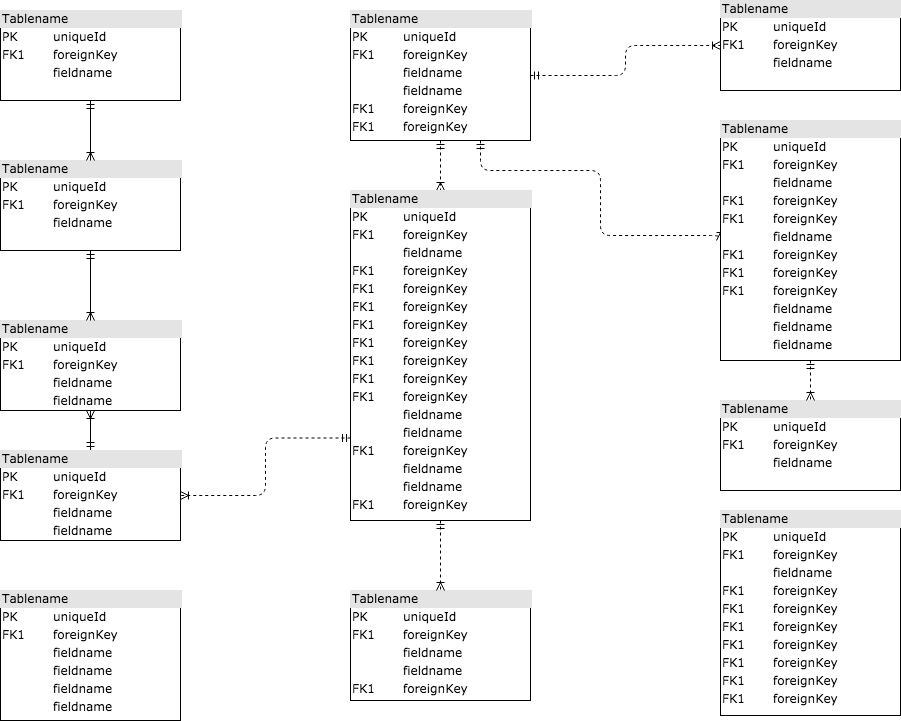

The diagram above was exported from draw.io. Its source (the exported page's mxGraphModel, read from the mxfile embedded in the PNG):
<mxGraphModel dx="1408" dy="699" grid="1" gridSize="10" guides="1" tooltips="1" connect="1" arrows="1" fold="1" page="1" pageScale="1" pageWidth="1100" pageHeight="850" background="#ffffff" math="0" shadow="0">
  <root>
    <mxCell id="0" />
    <mxCell id="1" parent="0" />
    <mxCell id="2ed32ef02a7f4228-1" value="&lt;div style=&quot;box-sizing:border-box;width:100%;background:#e4e4e4;padding:2px;&quot;&gt;Tablename&lt;/div&gt;&lt;table style=&quot;width:100%;font-size:1em;&quot; cellpadding=&quot;2&quot; cellspacing=&quot;0&quot;&gt;&lt;tr&gt;&lt;td&gt;PK&lt;/td&gt;&lt;td&gt;uniqueId&lt;/td&gt;&lt;/tr&gt;&lt;tr&gt;&lt;td&gt;FK1&lt;/td&gt;&lt;td&gt;foreignKey&lt;/td&gt;&lt;/tr&gt;&lt;tr&gt;&lt;td&gt;&lt;/td&gt;&lt;td&gt;fieldname&lt;/td&gt;&lt;/tr&gt;&lt;/table&gt;" style="verticalAlign=top;align=left;overflow=fill;html=1;rounded=0;shadow=0;comic=0;labelBackgroundColor=none;strokeWidth=1;fontFamily=Verdana;fontSize=12" parent="1" vertex="1">
      <mxGeometry x="110" y="100" width="180" height="90" as="geometry" />
    </mxCell>
    <mxCell id="2ed32ef02a7f4228-18" style="edgeStyle=orthogonalEdgeStyle;html=1;entryX=0.5;entryY=0;dashed=1;labelBackgroundColor=none;startArrow=ERmandOne;endArrow=ERoneToMany;fontFamily=Verdana;fontSize=12;align=left;" parent="1" source="2ed32ef02a7f4228-2" target="2ed32ef02a7f4228-8" edge="1">
      <mxGeometry relative="1" as="geometry" />
    </mxCell>
    <mxCell id="2ed32ef02a7f4228-19" style="edgeStyle=orthogonalEdgeStyle;html=1;dashed=1;labelBackgroundColor=none;startArrow=ERmandOne;endArrow=ERoneToMany;fontFamily=Verdana;fontSize=12;align=left;entryX=0;entryY=0.5;" parent="1" source="2ed32ef02a7f4228-2" target="2ed32ef02a7f4228-10" edge="1">
      <mxGeometry relative="1" as="geometry">
        <Array as="points">
          <mxPoint x="590" y="260" />
          <mxPoint x="710" y="260" />
          <mxPoint x="710" y="325" />
        </Array>
      </mxGeometry>
    </mxCell>
    <mxCell id="2ed32ef02a7f4228-20" style="edgeStyle=orthogonalEdgeStyle;html=1;dashed=1;labelBackgroundColor=none;startArrow=ERmandOne;endArrow=ERoneToMany;fontFamily=Verdana;fontSize=12;align=left;" parent="1" source="2ed32ef02a7f4228-2" target="2ed32ef02a7f4228-11" edge="1">
      <mxGeometry relative="1" as="geometry" />
    </mxCell>
    <mxCell id="2ed32ef02a7f4228-2" value="&lt;div style=&quot;box-sizing: border-box ; width: 100% ; background: #e4e4e4 ; padding: 2px&quot;&gt;Tablename&lt;/div&gt;&lt;table style=&quot;width: 100% ; font-size: 1em&quot; cellpadding=&quot;2&quot; cellspacing=&quot;0&quot;&gt;&lt;tbody&gt;&lt;tr&gt;&lt;td&gt;PK&lt;/td&gt;&lt;td&gt;uniqueId&lt;/td&gt;&lt;/tr&gt;&lt;tr&gt;&lt;td&gt;FK1&lt;/td&gt;&lt;td&gt;foreignKey&lt;/td&gt;&lt;/tr&gt;&lt;tr&gt;&lt;td&gt;&lt;/td&gt;&lt;td&gt;fieldname&lt;/td&gt;&lt;/tr&gt;&lt;tr&gt;&lt;td&gt;&lt;br&gt;&lt;/td&gt;&lt;td&gt;fieldname&lt;br&gt;&lt;/td&gt;&lt;/tr&gt;&lt;tr&gt;&lt;td&gt;FK1&lt;br&gt;&lt;/td&gt;&lt;td&gt;foreignKey&lt;br&gt;&lt;/td&gt;&lt;/tr&gt;&lt;tr&gt;&lt;td&gt;FK1&lt;br&gt;&lt;/td&gt;&lt;td&gt;foreignKey&lt;br&gt;&lt;/td&gt;&lt;/tr&gt;&lt;/tbody&gt;&lt;/table&gt;" style="verticalAlign=top;align=left;overflow=fill;html=1;rounded=0;shadow=0;comic=0;labelBackgroundColor=none;strokeWidth=1;fontFamily=Verdana;fontSize=12" parent="1" vertex="1">
      <mxGeometry x="460" y="100" width="180" height="130" as="geometry" />
    </mxCell>
    <mxCell id="2ed32ef02a7f4228-16" style="edgeStyle=orthogonalEdgeStyle;html=1;labelBackgroundColor=none;startArrow=ERmandOne;endArrow=ERoneToMany;fontFamily=Verdana;fontSize=12;align=left;" parent="1" source="2ed32ef02a7f4228-3" target="2ed32ef02a7f4228-4" edge="1">
      <mxGeometry relative="1" as="geometry" />
    </mxCell>
    <mxCell id="2ed32ef02a7f4228-22" style="edgeStyle=orthogonalEdgeStyle;html=1;exitX=0;exitY=0.75;entryX=1;entryY=0.5;dashed=1;labelBackgroundColor=none;startArrow=ERmandOne;endArrow=ERoneToMany;fontFamily=Verdana;fontSize=12;align=left;" parent="1" source="2ed32ef02a7f4228-8" target="2ed32ef02a7f4228-3" edge="1">
      <mxGeometry relative="1" as="geometry" />
    </mxCell>
    <mxCell id="2ed32ef02a7f4228-3" value="&lt;div style=&quot;box-sizing: border-box ; width: 100% ; background: #e4e4e4 ; padding: 2px&quot;&gt;Tablename&lt;/div&gt;&lt;table style=&quot;width: 100% ; font-size: 1em&quot; cellpadding=&quot;2&quot; cellspacing=&quot;0&quot;&gt;&lt;tbody&gt;&lt;tr&gt;&lt;td&gt;PK&lt;/td&gt;&lt;td&gt;uniqueId&lt;/td&gt;&lt;/tr&gt;&lt;tr&gt;&lt;td&gt;FK1&lt;/td&gt;&lt;td&gt;foreignKey&lt;/td&gt;&lt;/tr&gt;&lt;tr&gt;&lt;td&gt;&lt;/td&gt;&lt;td&gt;fieldname&lt;/td&gt;&lt;/tr&gt;&lt;tr&gt;&lt;td&gt;&lt;br&gt;&lt;/td&gt;&lt;td&gt;fieldname&lt;br&gt;&lt;/td&gt;&lt;/tr&gt;&lt;/tbody&gt;&lt;/table&gt;" style="verticalAlign=top;align=left;overflow=fill;html=1;rounded=0;shadow=0;comic=0;labelBackgroundColor=none;strokeWidth=1;fontFamily=Verdana;fontSize=12" parent="1" vertex="1">
      <mxGeometry x="110" y="540" width="180" height="90" as="geometry" />
    </mxCell>
    <mxCell id="2ed32ef02a7f4228-4" value="&lt;div style=&quot;box-sizing: border-box ; width: 100% ; background: #e4e4e4 ; padding: 2px&quot;&gt;Tablename&lt;/div&gt;&lt;table style=&quot;width: 100% ; font-size: 1em&quot; cellpadding=&quot;2&quot; cellspacing=&quot;0&quot;&gt;&lt;tbody&gt;&lt;tr&gt;&lt;td&gt;PK&lt;/td&gt;&lt;td&gt;uniqueId&lt;/td&gt;&lt;/tr&gt;&lt;tr&gt;&lt;td&gt;FK1&lt;/td&gt;&lt;td&gt;foreignKey&lt;/td&gt;&lt;/tr&gt;&lt;tr&gt;&lt;td&gt;&lt;/td&gt;&lt;td&gt;fieldname&lt;/td&gt;&lt;/tr&gt;&lt;tr&gt;&lt;td&gt;&lt;br&gt;&lt;/td&gt;&lt;td&gt;fieldname&lt;br&gt;&lt;/td&gt;&lt;/tr&gt;&lt;/tbody&gt;&lt;/table&gt;" style="verticalAlign=top;align=left;overflow=fill;html=1;rounded=0;shadow=0;comic=0;labelBackgroundColor=none;strokeWidth=1;fontFamily=Verdana;fontSize=12" parent="1" vertex="1">
      <mxGeometry x="110" y="410" width="180" height="90" as="geometry" />
    </mxCell>
    <mxCell id="2ed32ef02a7f4228-15" style="edgeStyle=orthogonalEdgeStyle;html=1;entryX=0.5;entryY=0;labelBackgroundColor=none;startArrow=ERmandOne;endArrow=ERoneToMany;fontFamily=Verdana;fontSize=12;align=left;" parent="1" source="2ed32ef02a7f4228-5" target="2ed32ef02a7f4228-4" edge="1">
      <mxGeometry relative="1" as="geometry" />
    </mxCell>
    <mxCell id="2ed32ef02a7f4228-5" value="&lt;div style=&quot;box-sizing:border-box;width:100%;background:#e4e4e4;padding:2px;&quot;&gt;Tablename&lt;/div&gt;&lt;table style=&quot;width:100%;font-size:1em;&quot; cellpadding=&quot;2&quot; cellspacing=&quot;0&quot;&gt;&lt;tr&gt;&lt;td&gt;PK&lt;/td&gt;&lt;td&gt;uniqueId&lt;/td&gt;&lt;/tr&gt;&lt;tr&gt;&lt;td&gt;FK1&lt;/td&gt;&lt;td&gt;foreignKey&lt;/td&gt;&lt;/tr&gt;&lt;tr&gt;&lt;td&gt;&lt;/td&gt;&lt;td&gt;fieldname&lt;/td&gt;&lt;/tr&gt;&lt;/table&gt;" style="verticalAlign=top;align=left;overflow=fill;html=1;rounded=0;shadow=0;comic=0;labelBackgroundColor=none;strokeWidth=1;fontFamily=Verdana;fontSize=12" parent="1" vertex="1">
      <mxGeometry x="110" y="250" width="180" height="90" as="geometry" />
    </mxCell>
    <mxCell id="2ed32ef02a7f4228-6" value="&lt;div style=&quot;box-sizing: border-box ; width: 100% ; background: #e4e4e4 ; padding: 2px&quot;&gt;Tablename&lt;/div&gt;&lt;table style=&quot;width: 100% ; font-size: 1em&quot; cellpadding=&quot;2&quot; cellspacing=&quot;0&quot;&gt;&lt;tbody&gt;&lt;tr&gt;&lt;td&gt;PK&lt;/td&gt;&lt;td&gt;uniqueId&lt;/td&gt;&lt;/tr&gt;&lt;tr&gt;&lt;td&gt;FK1&lt;/td&gt;&lt;td&gt;foreignKey&lt;/td&gt;&lt;/tr&gt;&lt;tr&gt;&lt;td&gt;&lt;/td&gt;&lt;td&gt;fieldname&lt;/td&gt;&lt;/tr&gt;&lt;tr&gt;&lt;td&gt;FK1&lt;br&gt;&lt;/td&gt;&lt;td&gt;foreignKey&lt;br&gt;&lt;/td&gt;&lt;/tr&gt;&lt;tr&gt;&lt;td&gt;FK1&lt;br&gt;&lt;/td&gt;&lt;td&gt;foreignKey&lt;br&gt;&lt;/td&gt;&lt;/tr&gt;&lt;tr&gt;&lt;td&gt;FK1&lt;br&gt;&lt;/td&gt;&lt;td&gt;foreignKey&lt;br&gt;&lt;/td&gt;&lt;/tr&gt;&lt;tr&gt;&lt;td&gt;FK1&lt;br&gt;&lt;/td&gt;&lt;td&gt;foreignKey&lt;br&gt;&lt;/td&gt;&lt;/tr&gt;&lt;tr&gt;&lt;td&gt;FK1&lt;br&gt;&lt;/td&gt;&lt;td&gt;foreignKey&lt;br&gt;&lt;/td&gt;&lt;/tr&gt;&lt;tr&gt;&lt;td&gt;FK1&lt;br&gt;&lt;/td&gt;&lt;td&gt;foreignKey&lt;br&gt;&lt;/td&gt;&lt;/tr&gt;&lt;tr&gt;&lt;td&gt;FK1&lt;br&gt;&lt;/td&gt;&lt;td&gt;foreignKey&lt;br&gt;&lt;/td&gt;&lt;/tr&gt;&lt;/tbody&gt;&lt;/table&gt;" style="verticalAlign=top;align=left;overflow=fill;html=1;rounded=0;shadow=0;comic=0;labelBackgroundColor=none;strokeWidth=1;fontFamily=Verdana;fontSize=12" parent="1" vertex="1">
      <mxGeometry x="830" y="600" width="180" height="205" as="geometry" />
    </mxCell>
    <mxCell id="2ed32ef02a7f4228-7" value="&lt;div style=&quot;box-sizing: border-box ; width: 100% ; background: #e4e4e4 ; padding: 2px&quot;&gt;Tablename&lt;/div&gt;&lt;table style=&quot;width: 100% ; font-size: 1em&quot; cellpadding=&quot;2&quot; cellspacing=&quot;0&quot;&gt;&lt;tbody&gt;&lt;tr&gt;&lt;td&gt;PK&lt;/td&gt;&lt;td&gt;uniqueId&lt;/td&gt;&lt;/tr&gt;&lt;tr&gt;&lt;td&gt;FK1&lt;/td&gt;&lt;td&gt;foreignKey&lt;/td&gt;&lt;/tr&gt;&lt;tr&gt;&lt;td&gt;&lt;/td&gt;&lt;td&gt;fieldname&lt;/td&gt;&lt;/tr&gt;&lt;tr&gt;&lt;td&gt;&lt;br&gt;&lt;/td&gt;&lt;td&gt;fieldname&lt;br&gt;&lt;/td&gt;&lt;/tr&gt;&lt;tr&gt;&lt;td&gt;FK1&lt;br&gt;&lt;/td&gt;&lt;td&gt;foreignKey&lt;br&gt;&lt;/td&gt;&lt;/tr&gt;&lt;/tbody&gt;&lt;/table&gt;" style="verticalAlign=top;align=left;overflow=fill;html=1;rounded=0;shadow=0;comic=0;labelBackgroundColor=none;strokeWidth=1;fontFamily=Verdana;fontSize=12" parent="1" vertex="1">
      <mxGeometry x="460" y="680" width="180" height="110" as="geometry" />
    </mxCell>
    <mxCell id="2ed32ef02a7f4228-17" style="edgeStyle=orthogonalEdgeStyle;html=1;entryX=0.5;entryY=0;labelBackgroundColor=none;startArrow=ERmandOne;endArrow=ERoneToMany;fontFamily=Verdana;fontSize=12;align=left;dashed=1;" parent="1" source="2ed32ef02a7f4228-8" target="2ed32ef02a7f4228-7" edge="1">
      <mxGeometry relative="1" as="geometry" />
    </mxCell>
    <mxCell id="2ed32ef02a7f4228-8" value="&lt;div style=&quot;box-sizing: border-box ; width: 100% ; background: #e4e4e4 ; padding: 2px&quot;&gt;Tablename&lt;/div&gt;&lt;table style=&quot;width: 100% ; font-size: 1em&quot; cellpadding=&quot;2&quot; cellspacing=&quot;0&quot;&gt;&lt;tbody&gt;&lt;tr&gt;&lt;td&gt;PK&lt;/td&gt;&lt;td&gt;uniqueId&lt;/td&gt;&lt;/tr&gt;&lt;tr&gt;&lt;td&gt;FK1&lt;/td&gt;&lt;td&gt;foreignKey&lt;/td&gt;&lt;/tr&gt;&lt;tr&gt;&lt;td&gt;&lt;/td&gt;&lt;td&gt;fieldname&lt;/td&gt;&lt;/tr&gt;&lt;tr&gt;&lt;td&gt;FK1&lt;br&gt;&lt;/td&gt;&lt;td&gt;foreignKey&lt;br&gt;&lt;/td&gt;&lt;/tr&gt;&lt;tr&gt;&lt;td&gt;FK1&lt;br&gt;&lt;/td&gt;&lt;td&gt;foreignKey&lt;br&gt;&lt;/td&gt;&lt;/tr&gt;&lt;tr&gt;&lt;td&gt;FK1&lt;br&gt;&lt;/td&gt;&lt;td&gt;foreignKey&lt;br&gt;&lt;/td&gt;&lt;/tr&gt;&lt;tr&gt;&lt;td&gt;FK1&lt;br&gt;&lt;/td&gt;&lt;td&gt;foreignKey&lt;br&gt;&lt;/td&gt;&lt;/tr&gt;&lt;tr&gt;&lt;td&gt;FK1&lt;br&gt;&lt;/td&gt;&lt;td&gt;foreignKey&lt;br&gt;&lt;/td&gt;&lt;/tr&gt;&lt;tr&gt;&lt;td&gt;FK1&lt;br&gt;&lt;/td&gt;&lt;td&gt;foreignKey&lt;br&gt;&lt;/td&gt;&lt;/tr&gt;&lt;tr&gt;&lt;td&gt;FK1&lt;br&gt;&lt;/td&gt;&lt;td&gt;foreignKey&lt;br&gt;&lt;/td&gt;&lt;/tr&gt;&lt;tr&gt;&lt;td&gt;FK1&lt;br&gt;&lt;/td&gt;&lt;td&gt;foreignKey&lt;br&gt;&lt;/td&gt;&lt;/tr&gt;&lt;tr&gt;&lt;td&gt;&lt;br&gt;&lt;/td&gt;&lt;td&gt;fieldname&lt;br&gt;&lt;/td&gt;&lt;/tr&gt;&lt;tr&gt;&lt;td&gt;&lt;br&gt;&lt;/td&gt;&lt;td&gt;fieldname&lt;br&gt;&lt;/td&gt;&lt;/tr&gt;&lt;tr&gt;&lt;td&gt;FK1&lt;br&gt;&lt;/td&gt;&lt;td&gt;foreignKey&lt;br&gt;&lt;/td&gt;&lt;/tr&gt;&lt;tr&gt;&lt;td&gt;&lt;br&gt;&lt;/td&gt;&lt;td&gt;fieldname&lt;br&gt;&lt;/td&gt;&lt;/tr&gt;&lt;tr&gt;&lt;td&gt;&lt;br&gt;&lt;/td&gt;&lt;td&gt;fieldname&lt;br&gt;&lt;/td&gt;&lt;/tr&gt;&lt;tr&gt;&lt;td&gt;FK1&lt;br&gt;&lt;/td&gt;&lt;td&gt;foreignKey&lt;br&gt;&lt;/td&gt;&lt;/tr&gt;&lt;/tbody&gt;&lt;/table&gt;" style="verticalAlign=top;align=left;overflow=fill;html=1;rounded=0;shadow=0;comic=0;labelBackgroundColor=none;strokeWidth=1;fontFamily=Verdana;fontSize=12" parent="1" vertex="1">
      <mxGeometry x="460" y="280" width="180" height="330" as="geometry" />
    </mxCell>
    <mxCell id="2ed32ef02a7f4228-9" value="&lt;div style=&quot;box-sizing:border-box;width:100%;background:#e4e4e4;padding:2px;&quot;&gt;Tablename&lt;/div&gt;&lt;table style=&quot;width:100%;font-size:1em;&quot; cellpadding=&quot;2&quot; cellspacing=&quot;0&quot;&gt;&lt;tr&gt;&lt;td&gt;PK&lt;/td&gt;&lt;td&gt;uniqueId&lt;/td&gt;&lt;/tr&gt;&lt;tr&gt;&lt;td&gt;FK1&lt;/td&gt;&lt;td&gt;foreignKey&lt;/td&gt;&lt;/tr&gt;&lt;tr&gt;&lt;td&gt;&lt;/td&gt;&lt;td&gt;fieldname&lt;/td&gt;&lt;/tr&gt;&lt;/table&gt;" style="verticalAlign=top;align=left;overflow=fill;html=1;rounded=0;shadow=0;comic=0;labelBackgroundColor=none;strokeWidth=1;fontFamily=Verdana;fontSize=12" parent="1" vertex="1">
      <mxGeometry x="830" y="490" width="180" height="90" as="geometry" />
    </mxCell>
    <mxCell id="2ed32ef02a7f4228-21" style="edgeStyle=orthogonalEdgeStyle;html=1;entryX=0.5;entryY=0;dashed=1;labelBackgroundColor=none;startArrow=ERmandOne;endArrow=ERoneToMany;fontFamily=Verdana;fontSize=12;align=left;" parent="1" source="2ed32ef02a7f4228-10" target="2ed32ef02a7f4228-9" edge="1">
      <mxGeometry relative="1" as="geometry" />
    </mxCell>
    <mxCell id="2ed32ef02a7f4228-10" value="&lt;div style=&quot;box-sizing: border-box ; width: 100% ; background: #e4e4e4 ; padding: 2px&quot;&gt;Tablename&lt;/div&gt;&lt;table style=&quot;width: 100% ; font-size: 1em&quot; cellpadding=&quot;2&quot; cellspacing=&quot;0&quot;&gt;&lt;tbody&gt;&lt;tr&gt;&lt;td&gt;PK&lt;/td&gt;&lt;td&gt;uniqueId&lt;/td&gt;&lt;/tr&gt;&lt;tr&gt;&lt;td&gt;FK1&lt;/td&gt;&lt;td&gt;foreignKey&lt;/td&gt;&lt;/tr&gt;&lt;tr&gt;&lt;td&gt;&lt;/td&gt;&lt;td&gt;fieldname&lt;/td&gt;&lt;/tr&gt;&lt;tr&gt;&lt;td&gt;FK1&lt;br&gt;&lt;/td&gt;&lt;td&gt;foreignKey&lt;br&gt;&lt;/td&gt;&lt;/tr&gt;&lt;tr&gt;&lt;td&gt;FK1&lt;br&gt;&lt;/td&gt;&lt;td&gt;foreignKey&lt;br&gt;&lt;/td&gt;&lt;/tr&gt;&lt;tr&gt;&lt;td&gt;&lt;br&gt;&lt;/td&gt;&lt;td&gt;fieldname&lt;br&gt;&lt;/td&gt;&lt;/tr&gt;&lt;tr&gt;&lt;td&gt;FK1&lt;br&gt;&lt;/td&gt;&lt;td&gt;foreignKey&lt;br&gt;&lt;/td&gt;&lt;/tr&gt;&lt;tr&gt;&lt;td&gt;FK1&lt;br&gt;&lt;/td&gt;&lt;td&gt;foreignKey&lt;br&gt;&lt;/td&gt;&lt;/tr&gt;&lt;tr&gt;&lt;td&gt;FK1&lt;br&gt;&lt;/td&gt;&lt;td&gt;foreignKey&lt;br&gt;&lt;/td&gt;&lt;/tr&gt;&lt;tr&gt;&lt;td&gt;&lt;br&gt;&lt;/td&gt;&lt;td&gt;fieldname&lt;br&gt;&lt;/td&gt;&lt;/tr&gt;&lt;tr&gt;&lt;td&gt;&lt;br&gt;&lt;/td&gt;&lt;td&gt;fieldname&lt;br&gt;&lt;/td&gt;&lt;/tr&gt;&lt;tr&gt;&lt;td&gt;&lt;br&gt;&lt;/td&gt;&lt;td&gt;fieldname&lt;br&gt;&lt;/td&gt;&lt;/tr&gt;&lt;/tbody&gt;&lt;/table&gt;" style="verticalAlign=top;align=left;overflow=fill;html=1;rounded=0;shadow=0;comic=0;labelBackgroundColor=none;strokeWidth=1;fontFamily=Verdana;fontSize=12" parent="1" vertex="1">
      <mxGeometry x="830" y="210" width="180" height="240" as="geometry" />
    </mxCell>
    <mxCell id="2ed32ef02a7f4228-11" value="&lt;div style=&quot;box-sizing:border-box;width:100%;background:#e4e4e4;padding:2px;&quot;&gt;Tablename&lt;/div&gt;&lt;table style=&quot;width:100%;font-size:1em;&quot; cellpadding=&quot;2&quot; cellspacing=&quot;0&quot;&gt;&lt;tr&gt;&lt;td&gt;PK&lt;/td&gt;&lt;td&gt;uniqueId&lt;/td&gt;&lt;/tr&gt;&lt;tr&gt;&lt;td&gt;FK1&lt;/td&gt;&lt;td&gt;foreignKey&lt;/td&gt;&lt;/tr&gt;&lt;tr&gt;&lt;td&gt;&lt;/td&gt;&lt;td&gt;fieldname&lt;/td&gt;&lt;/tr&gt;&lt;/table&gt;" style="verticalAlign=top;align=left;overflow=fill;html=1;rounded=0;shadow=0;comic=0;labelBackgroundColor=none;strokeWidth=1;fontFamily=Verdana;fontSize=12" parent="1" vertex="1">
      <mxGeometry x="830" y="90" width="180" height="90" as="geometry" />
    </mxCell>
    <mxCell id="2ed32ef02a7f4228-12" value="&lt;div style=&quot;box-sizing: border-box ; width: 100% ; background: #e4e4e4 ; padding: 2px&quot;&gt;Tablename&lt;/div&gt;&lt;table style=&quot;width: 100% ; font-size: 1em&quot; cellpadding=&quot;2&quot; cellspacing=&quot;0&quot;&gt;&lt;tbody&gt;&lt;tr&gt;&lt;td&gt;PK&lt;/td&gt;&lt;td&gt;uniqueId&lt;/td&gt;&lt;/tr&gt;&lt;tr&gt;&lt;td&gt;FK1&lt;/td&gt;&lt;td&gt;foreignKey&lt;/td&gt;&lt;/tr&gt;&lt;tr&gt;&lt;td&gt;&lt;/td&gt;&lt;td&gt;fieldname&lt;/td&gt;&lt;/tr&gt;&lt;tr&gt;&lt;td&gt;&lt;br&gt;&lt;/td&gt;&lt;td&gt;fieldname&lt;br&gt;&lt;/td&gt;&lt;/tr&gt;&lt;tr&gt;&lt;td&gt;&lt;br&gt;&lt;/td&gt;&lt;td&gt;fieldname&lt;br&gt;&lt;/td&gt;&lt;/tr&gt;&lt;tr&gt;&lt;td&gt;&lt;br&gt;&lt;/td&gt;&lt;td&gt;fieldname&lt;br&gt;&lt;/td&gt;&lt;/tr&gt;&lt;/tbody&gt;&lt;/table&gt;" style="verticalAlign=top;align=left;overflow=fill;html=1;rounded=0;shadow=0;comic=0;labelBackgroundColor=none;strokeWidth=1;fontFamily=Verdana;fontSize=12" parent="1" vertex="1">
      <mxGeometry x="110" y="680" width="180" height="130" as="geometry" />
    </mxCell>
    <mxCell id="2ed32ef02a7f4228-13" value="" style="edgeStyle=orthogonalEdgeStyle;html=1;endArrow=ERoneToMany;startArrow=ERmandOne;labelBackgroundColor=none;fontFamily=Verdana;fontSize=12;align=left;exitX=0.5;exitY=1;entryX=0.5;entryY=0;" parent="1" source="2ed32ef02a7f4228-1" target="2ed32ef02a7f4228-5" edge="1">
      <mxGeometry width="100" height="100" relative="1" as="geometry">
        <mxPoint x="350" y="370" as="sourcePoint" />
        <mxPoint x="450" y="270" as="targetPoint" />
      </mxGeometry>
    </mxCell>
  </root>
</mxGraphModel>